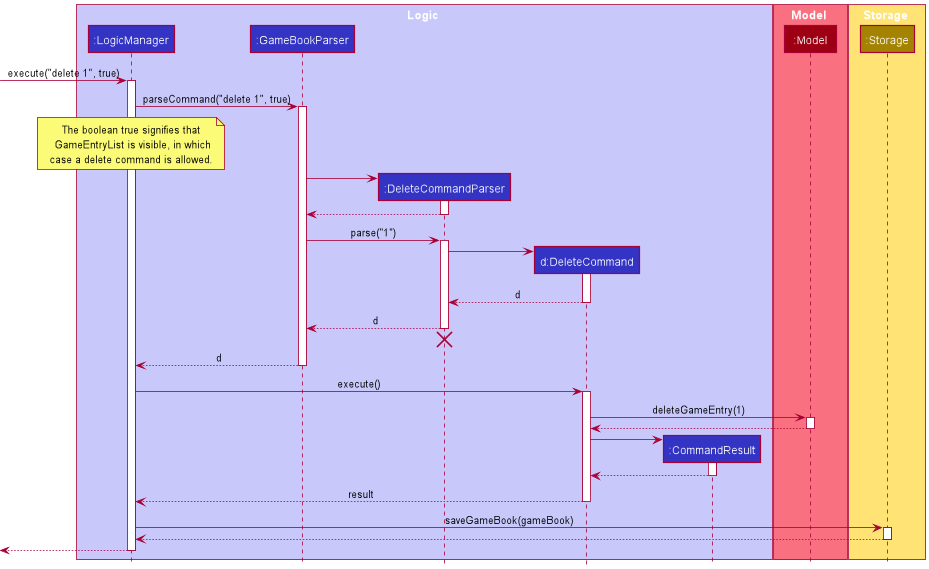

The diagram above was rendered by PlantUML. Its source (embedded in the PNG):
@startuml
!include style.puml
skinparam ArrowFontSize = 15
skinparam ParicipantFontSize = 15
box Logic LOGIC_COLOR_T1
participant ":LogicManager" as LogicManager LOGIC_COLOR
participant ":GameBookParser" as GameBookParser LOGIC_COLOR
participant ":DeleteCommandParser" as DeleteCommandParser LOGIC_COLOR
participant "d:DeleteCommand" as DeleteCommand LOGIC_COLOR
participant ":CommandResult" as CommandResult LOGIC_COLOR
end box

box Model MODEL_COLOR_T1
participant ":Model" as Model MODEL_COLOR
end box

box Storage STORAGE_COLOR_T1
participant ":Storage" as Storage STORAGE_COLOR
end box

[-> LogicManager : execute("delete 1", true)
activate LogicManager

LogicManager -> GameBookParser : parseCommand("delete 1", true)
activate GameBookParser

note over LogicManager
    The boolean true signifies that
     GameEntryList is visible, in which
    case a delete command is allowed.
end note

create DeleteCommandParser
GameBookParser -> DeleteCommandParser
activate DeleteCommandParser

DeleteCommandParser --> GameBookParser
deactivate DeleteCommandParser

GameBookParser -> DeleteCommandParser : parse("1")
activate DeleteCommandParser

create DeleteCommand
DeleteCommandParser -> DeleteCommand
activate DeleteCommand

DeleteCommand --> DeleteCommandParser : d
deactivate DeleteCommand

DeleteCommandParser --> GameBookParser : d
deactivate DeleteCommandParser
'Hidden arrow to position the destroy marker below the end of the activation bar.
DeleteCommandParser -[hidden]-> GameBookParser
destroy DeleteCommandParser

GameBookParser --> LogicManager : d
deactivate GameBookParser

LogicManager -> DeleteCommand : execute()
activate DeleteCommand

DeleteCommand -> Model : deleteGameEntry(1)
activate Model

Model --> DeleteCommand
deactivate Model

create CommandResult
DeleteCommand -> CommandResult
activate CommandResult

CommandResult --> DeleteCommand
deactivate CommandResult

DeleteCommand --> LogicManager : result
deactivate DeleteCommand

LogicManager -> Storage : saveGameBook(gameBook)
activate Storage

Storage --> LogicManager
deactivate

[<--LogicManager
deactivate LogicManager
@enduml